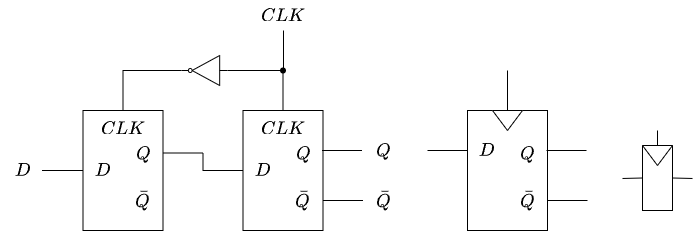

The diagram above was exported from draw.io. Its source (the exported page's mxGraphModel, read from the mxfile embedded in the PNG):
<mxGraphModel dx="597" dy="1449" grid="1" gridSize="10" guides="1" tooltips="1" connect="1" arrows="1" fold="1" page="1" pageScale="1" pageWidth="827" pageHeight="1169" math="1" shadow="0">
  <root>
    <mxCell id="0" />
    <mxCell id="1" parent="0" />
    <mxCell id="15" value="" style="verticalLabelPosition=bottom;shadow=0;dashed=0;align=center;html=1;verticalAlign=top;shape=mxgraph.electrical.logic_gates.inverter_2;rotation=-180;" parent="1" vertex="1">
      <mxGeometry x="219" y="505" width="46" height="30" as="geometry" />
    </mxCell>
    <mxCell id="26" value="&lt;font style=&quot;font-size: 16px;&quot;&gt;$$CLK$$&lt;/font&gt;" style="text;strokeColor=none;align=center;fillColor=none;html=1;verticalAlign=middle;whiteSpace=wrap;rounded=0;" parent="1" vertex="1">
      <mxGeometry x="295.5" y="450" width="50" height="30" as="geometry" />
    </mxCell>
    <mxCell id="27" value="&lt;font style=&quot;font-size: 16px;&quot;&gt;$$D$$&lt;/font&gt;" style="text;strokeColor=none;align=center;fillColor=none;html=1;verticalAlign=middle;whiteSpace=wrap;rounded=0;" parent="1" vertex="1">
      <mxGeometry x="51" y="605" width="20" height="30" as="geometry" />
    </mxCell>
    <mxCell id="28" value="&lt;font style=&quot;font-size: 16px;&quot;&gt;$$Q$$&lt;/font&gt;" style="text;strokeColor=none;align=center;fillColor=none;html=1;verticalAlign=middle;whiteSpace=wrap;rounded=0;" parent="1" vertex="1">
      <mxGeometry x="401" y="585" width="40" height="30" as="geometry" />
    </mxCell>
    <mxCell id="29" value="$$\bar{Q}$$" style="text;strokeColor=none;align=center;fillColor=none;html=1;verticalAlign=middle;whiteSpace=wrap;rounded=0;fontSize=16;" parent="1" vertex="1">
      <mxGeometry x="404" y="635" width="34" height="30" as="geometry" />
    </mxCell>
    <mxCell id="39" value="" style="rounded=0;whiteSpace=wrap;html=1;" parent="1" vertex="1">
      <mxGeometry x="120.5" y="560" width="80" height="120" as="geometry" />
    </mxCell>
    <mxCell id="41" value="" style="endArrow=none;html=1;exitX=0;exitY=0.5;exitDx=0;exitDy=0;" parent="1" source="47" edge="1">
      <mxGeometry width="50" height="50" relative="1" as="geometry">
        <mxPoint x="130.5" y="600" as="sourcePoint" />
        <mxPoint x="79.5" y="620" as="targetPoint" />
      </mxGeometry>
    </mxCell>
    <mxCell id="44" value="&lt;font style=&quot;font-size: 16px;&quot;&gt;$$Q$$&lt;/font&gt;" style="text;strokeColor=none;align=center;fillColor=none;html=1;verticalAlign=middle;whiteSpace=wrap;rounded=0;" parent="1" vertex="1">
      <mxGeometry x="160.5" y="585" width="40" height="35" as="geometry" />
    </mxCell>
    <mxCell id="45" value="$$\bar{Q}$$" style="text;strokeColor=none;align=center;fillColor=none;html=1;verticalAlign=middle;whiteSpace=wrap;rounded=0;fontSize=16;" parent="1" vertex="1">
      <mxGeometry x="153" y="635" width="55" height="30" as="geometry" />
    </mxCell>
    <mxCell id="46" value="&lt;font style=&quot;font-size: 16px;&quot;&gt;$$CLK$$&lt;/font&gt;" style="text;strokeColor=none;align=center;fillColor=none;html=1;verticalAlign=middle;whiteSpace=wrap;rounded=0;" parent="1" vertex="1">
      <mxGeometry x="140.5" y="560" width="40" height="35" as="geometry" />
    </mxCell>
    <mxCell id="47" value="&lt;font style=&quot;font-size: 16px;&quot;&gt;$$D$$&lt;/font&gt;" style="text;strokeColor=none;align=center;fillColor=none;html=1;verticalAlign=middle;whiteSpace=wrap;rounded=0;" parent="1" vertex="1">
      <mxGeometry x="120.5" y="607.5" width="40" height="25" as="geometry" />
    </mxCell>
    <mxCell id="48" value="" style="rounded=0;whiteSpace=wrap;html=1;" vertex="1" parent="1">
      <mxGeometry x="280.5" y="560" width="80" height="120" as="geometry" />
    </mxCell>
    <mxCell id="51" value="" style="endArrow=none;html=1;exitX=1;exitY=0.75;exitDx=0;exitDy=0;" edge="1" parent="1" source="48">
      <mxGeometry width="50" height="50" relative="1" as="geometry">
        <mxPoint x="300.5" y="610" as="sourcePoint" />
        <mxPoint x="400.5" y="650" as="targetPoint" />
      </mxGeometry>
    </mxCell>
    <mxCell id="52" value="" style="endArrow=none;html=1;" edge="1" parent="1">
      <mxGeometry width="50" height="50" relative="1" as="geometry">
        <mxPoint x="359.5" y="600" as="sourcePoint" />
        <mxPoint x="399.5" y="600" as="targetPoint" />
      </mxGeometry>
    </mxCell>
    <mxCell id="53" value="&lt;font style=&quot;font-size: 16px;&quot;&gt;$$Q$$&lt;/font&gt;" style="text;strokeColor=none;align=center;fillColor=none;html=1;verticalAlign=middle;whiteSpace=wrap;rounded=0;" vertex="1" parent="1">
      <mxGeometry x="320.5" y="585" width="40" height="35" as="geometry" />
    </mxCell>
    <mxCell id="54" value="$$\bar{Q}$$" style="text;strokeColor=none;align=center;fillColor=none;html=1;verticalAlign=middle;whiteSpace=wrap;rounded=0;fontSize=16;" vertex="1" parent="1">
      <mxGeometry x="313" y="635" width="55" height="30" as="geometry" />
    </mxCell>
    <mxCell id="55" value="&lt;font style=&quot;font-size: 16px;&quot;&gt;$$CLK$$&lt;/font&gt;" style="text;strokeColor=none;align=center;fillColor=none;html=1;verticalAlign=middle;whiteSpace=wrap;rounded=0;" vertex="1" parent="1">
      <mxGeometry x="300.5" y="560" width="40" height="35" as="geometry" />
    </mxCell>
    <mxCell id="56" value="&lt;font style=&quot;font-size: 16px;&quot;&gt;$$D$$&lt;/font&gt;" style="text;strokeColor=none;align=center;fillColor=none;html=1;verticalAlign=middle;whiteSpace=wrap;rounded=0;" vertex="1" parent="1">
      <mxGeometry x="280.5" y="607.5" width="40" height="25" as="geometry" />
    </mxCell>
    <mxCell id="58" style="html=1;endArrow=none;endFill=0;edgeStyle=orthogonalEdgeStyle;rounded=0;entryX=0;entryY=0.5;entryDx=0;entryDy=0;startArrow=none;exitX=1;exitY=0.5;exitDx=0;exitDy=0;" edge="1" parent="1" source="44" target="56">
      <mxGeometry relative="1" as="geometry">
        <mxPoint x="21" y="935" as="sourcePoint" />
        <mxPoint x="97" y="1025" as="targetPoint" />
      </mxGeometry>
    </mxCell>
    <mxCell id="59" style="html=1;endArrow=none;endFill=0;edgeStyle=orthogonalEdgeStyle;rounded=0;entryX=0.5;entryY=0;entryDx=0;entryDy=0;startArrow=none;exitX=1;exitY=0.5;exitDx=0;exitDy=0;exitPerimeter=0;" edge="1" parent="1" source="15" target="46">
      <mxGeometry relative="1" as="geometry">
        <mxPoint x="21" y="935" as="sourcePoint" />
        <mxPoint x="97" y="1025" as="targetPoint" />
      </mxGeometry>
    </mxCell>
    <mxCell id="60" style="html=1;endArrow=none;endFill=0;edgeStyle=orthogonalEdgeStyle;rounded=0;entryX=0;entryY=0.5;entryDx=0;entryDy=0;startArrow=none;exitDx=0;exitDy=0;entryPerimeter=0;" edge="1" parent="1" source="92" target="15">
      <mxGeometry relative="1" as="geometry">
        <mxPoint x="229" y="530" as="sourcePoint" />
        <mxPoint x="170.5" y="570" as="targetPoint" />
      </mxGeometry>
    </mxCell>
    <mxCell id="61" value="" style="endArrow=none;html=1;" edge="1" parent="1">
      <mxGeometry width="50" height="50" relative="1" as="geometry">
        <mxPoint x="321" y="520" as="sourcePoint" />
        <mxPoint x="321" y="480" as="targetPoint" />
      </mxGeometry>
    </mxCell>
    <mxCell id="65" value="" style="rounded=0;whiteSpace=wrap;html=1;" vertex="1" parent="1">
      <mxGeometry x="505" y="560" width="80" height="120" as="geometry" />
    </mxCell>
    <mxCell id="66" value="" style="endArrow=none;html=1;exitX=1;exitY=0.75;exitDx=0;exitDy=0;" edge="1" parent="1" source="65">
      <mxGeometry width="50" height="50" relative="1" as="geometry">
        <mxPoint x="525" y="610" as="sourcePoint" />
        <mxPoint x="625" y="650" as="targetPoint" />
      </mxGeometry>
    </mxCell>
    <mxCell id="67" value="" style="endArrow=none;html=1;" edge="1" parent="1">
      <mxGeometry width="50" height="50" relative="1" as="geometry">
        <mxPoint x="584" y="600" as="sourcePoint" />
        <mxPoint x="624" y="600" as="targetPoint" />
      </mxGeometry>
    </mxCell>
    <mxCell id="68" value="&lt;font style=&quot;font-size: 16px;&quot;&gt;$$Q$$&lt;/font&gt;" style="text;strokeColor=none;align=center;fillColor=none;html=1;verticalAlign=middle;whiteSpace=wrap;rounded=0;" vertex="1" parent="1">
      <mxGeometry x="545" y="585" width="40" height="35" as="geometry" />
    </mxCell>
    <mxCell id="69" value="$$\bar{Q}$$" style="text;strokeColor=none;align=center;fillColor=none;html=1;verticalAlign=middle;whiteSpace=wrap;rounded=0;fontSize=16;" vertex="1" parent="1">
      <mxGeometry x="537.5" y="635" width="55" height="30" as="geometry" />
    </mxCell>
    <mxCell id="71" value="&lt;font style=&quot;font-size: 16px;&quot;&gt;$$D$$&lt;/font&gt;" style="text;strokeColor=none;align=center;fillColor=none;html=1;verticalAlign=middle;whiteSpace=wrap;rounded=0;" vertex="1" parent="1">
      <mxGeometry x="505" y="585" width="40" height="30" as="geometry" />
    </mxCell>
    <mxCell id="72" value="" style="endArrow=none;html=1;exitX=0;exitY=0.5;exitDx=0;exitDy=0;" edge="1" parent="1" source="71">
      <mxGeometry width="50" height="50" relative="1" as="geometry">
        <mxPoint x="594" y="610" as="sourcePoint" />
        <mxPoint x="465" y="600" as="targetPoint" />
      </mxGeometry>
    </mxCell>
    <mxCell id="73" value="" style="endArrow=none;html=1;exitX=0.5;exitY=0;exitDx=0;exitDy=0;" edge="1" parent="1" source="65">
      <mxGeometry width="50" height="50" relative="1" as="geometry">
        <mxPoint x="515" y="610" as="sourcePoint" />
        <mxPoint x="545" y="520" as="targetPoint" />
      </mxGeometry>
    </mxCell>
    <mxCell id="76" value="" style="triangle;whiteSpace=wrap;html=1;rotation=90;" vertex="1" parent="1">
      <mxGeometry x="535" y="555" width="20" height="30" as="geometry" />
    </mxCell>
    <mxCell id="86" value="" style="rounded=0;whiteSpace=wrap;html=1;" vertex="1" parent="1">
      <mxGeometry x="680" y="595" width="30" height="65" as="geometry" />
    </mxCell>
    <mxCell id="87" value="" style="endArrow=none;html=1;exitX=0;exitY=0.5;exitDx=0;exitDy=0;" edge="1" parent="1" source="88">
      <mxGeometry width="50" height="50" relative="1" as="geometry">
        <mxPoint x="690" y="595" as="sourcePoint" />
        <mxPoint x="695" y="580" as="targetPoint" />
      </mxGeometry>
    </mxCell>
    <mxCell id="88" value="" style="triangle;whiteSpace=wrap;html=1;rotation=90;" vertex="1" parent="1">
      <mxGeometry x="685" y="590" width="20" height="30" as="geometry" />
    </mxCell>
    <mxCell id="90" value="" style="endArrow=none;html=1;entryX=0;entryY=0.5;entryDx=0;entryDy=0;" edge="1" parent="1" target="86">
      <mxGeometry width="50" height="50" relative="1" as="geometry">
        <mxPoint x="660" y="628" as="sourcePoint" />
        <mxPoint x="609" y="630" as="targetPoint" />
      </mxGeometry>
    </mxCell>
    <mxCell id="91" value="" style="endArrow=none;html=1;entryX=1;entryY=0.5;entryDx=0;entryDy=0;" edge="1" parent="1" target="86">
      <mxGeometry width="50" height="50" relative="1" as="geometry">
        <mxPoint x="730" y="628" as="sourcePoint" />
        <mxPoint x="690" y="637.5" as="targetPoint" />
      </mxGeometry>
    </mxCell>
    <mxCell id="93" value="" style="html=1;endArrow=none;endFill=0;edgeStyle=orthogonalEdgeStyle;rounded=0;entryDx=0;entryDy=0;startArrow=none;exitX=0.5;exitY=0;exitDx=0;exitDy=0;entryPerimeter=0;" edge="1" parent="1" source="55" target="92">
      <mxGeometry relative="1" as="geometry">
        <mxPoint x="320.5" y="560" as="sourcePoint" />
        <mxPoint x="265" y="520" as="targetPoint" />
      </mxGeometry>
    </mxCell>
    <mxCell id="92" value="" style="shape=waypoint;sketch=0;fillStyle=solid;size=6;pointerEvents=1;points=[];fillColor=none;resizable=0;rotatable=0;perimeter=centerPerimeter;snapToPoint=1;" vertex="1" parent="1">
      <mxGeometry x="310.5" y="510" width="20" height="20" as="geometry" />
    </mxCell>
  </root>
</mxGraphModel>